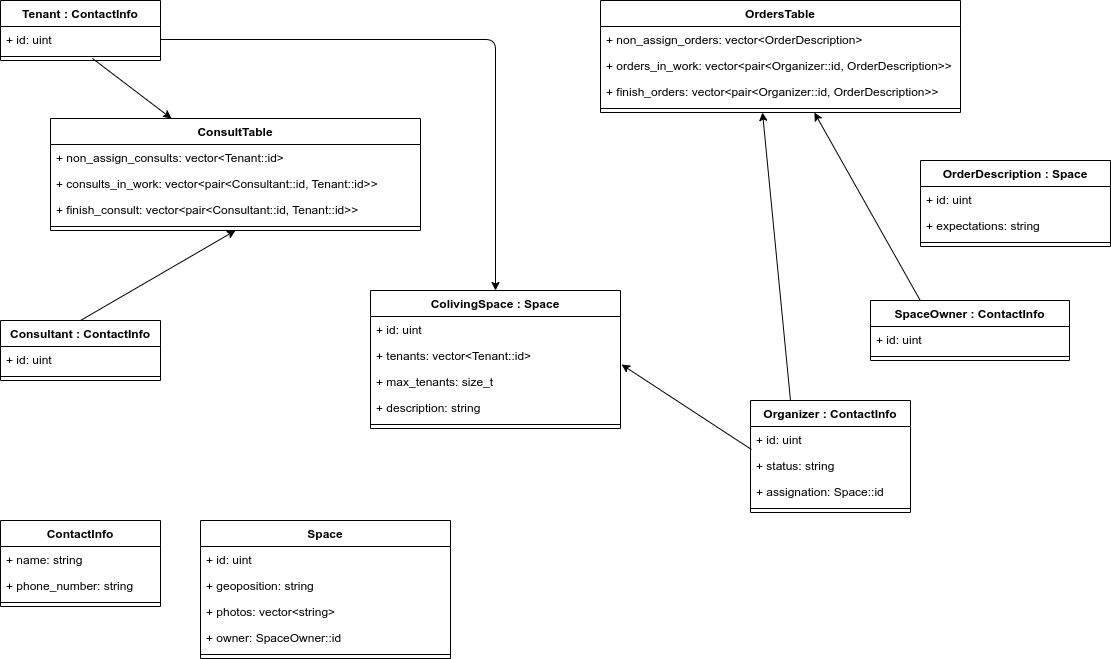

The diagram above was exported from draw.io. Its source (the exported page's mxGraphModel, read from the mxfile embedded in the PNG):
<mxGraphModel dx="1662" dy="833" grid="1" gridSize="10" guides="1" tooltips="1" connect="1" arrows="1" fold="1" page="1" pageScale="1" pageWidth="827" pageHeight="1169" math="0" shadow="0">
  <root>
    <mxCell id="0" />
    <mxCell id="1" parent="0" />
    <mxCell id="k4PQYWgMLwnz0y-wBt3e-15" value="Consultant : ContactInfo" style="swimlane;fontStyle=1;align=center;verticalAlign=top;childLayout=stackLayout;horizontal=1;startSize=26;horizontalStack=0;resizeParent=1;resizeParentMax=0;resizeLast=0;collapsible=1;marginBottom=0;" parent="1" vertex="1">
      <mxGeometry y="320" width="160" height="60" as="geometry" />
    </mxCell>
    <mxCell id="8euEJXck2DgzRu9Ly59U-22" value="+ id: uint" style="text;strokeColor=none;fillColor=none;align=left;verticalAlign=top;spacingLeft=4;spacingRight=4;overflow=hidden;rotatable=0;points=[[0,0.5],[1,0.5]];portConstraint=eastwest;" parent="k4PQYWgMLwnz0y-wBt3e-15" vertex="1">
      <mxGeometry y="26" width="160" height="26" as="geometry" />
    </mxCell>
    <mxCell id="k4PQYWgMLwnz0y-wBt3e-17" value="" style="line;strokeWidth=1;fillColor=none;align=left;verticalAlign=middle;spacingTop=-1;spacingLeft=3;spacingRight=3;rotatable=0;labelPosition=right;points=[];portConstraint=eastwest;" parent="k4PQYWgMLwnz0y-wBt3e-15" vertex="1">
      <mxGeometry y="52" width="160" height="8" as="geometry" />
    </mxCell>
    <mxCell id="8euEJXck2DgzRu9Ly59U-27" value="ContactInfo" style="swimlane;fontStyle=1;align=center;verticalAlign=top;childLayout=stackLayout;horizontal=1;startSize=26;horizontalStack=0;resizeParent=1;resizeParentMax=0;resizeLast=0;collapsible=1;marginBottom=0;" parent="1" vertex="1">
      <mxGeometry y="520" width="160" height="86" as="geometry" />
    </mxCell>
    <mxCell id="8euEJXck2DgzRu9Ly59U-29" value="+ name: string" style="text;strokeColor=none;fillColor=none;align=left;verticalAlign=top;spacingLeft=4;spacingRight=4;overflow=hidden;rotatable=0;points=[[0,0.5],[1,0.5]];portConstraint=eastwest;" parent="8euEJXck2DgzRu9Ly59U-27" vertex="1">
      <mxGeometry y="26" width="160" height="26" as="geometry" />
    </mxCell>
    <mxCell id="8euEJXck2DgzRu9Ly59U-33" value="+ phone_number: string" style="text;strokeColor=none;fillColor=none;align=left;verticalAlign=top;spacingLeft=4;spacingRight=4;overflow=hidden;rotatable=0;points=[[0,0.5],[1,0.5]];portConstraint=eastwest;" parent="8euEJXck2DgzRu9Ly59U-27" vertex="1">
      <mxGeometry y="52" width="160" height="26" as="geometry" />
    </mxCell>
    <mxCell id="8euEJXck2DgzRu9Ly59U-31" value="" style="line;strokeWidth=1;fillColor=none;align=left;verticalAlign=middle;spacingTop=-1;spacingLeft=3;spacingRight=3;rotatable=0;labelPosition=right;points=[];portConstraint=eastwest;" parent="8euEJXck2DgzRu9Ly59U-27" vertex="1">
      <mxGeometry y="78" width="160" height="8" as="geometry" />
    </mxCell>
    <mxCell id="8euEJXck2DgzRu9Ly59U-1" value="Tenant : ContactInfo" style="swimlane;fontStyle=1;align=center;verticalAlign=top;childLayout=stackLayout;horizontal=1;startSize=26;horizontalStack=0;resizeParent=1;resizeParentMax=0;resizeLast=0;collapsible=1;marginBottom=0;" parent="1" vertex="1">
      <mxGeometry width="160" height="60" as="geometry" />
    </mxCell>
    <mxCell id="8euEJXck2DgzRu9Ly59U-21" value="+ id: uint" style="text;strokeColor=none;fillColor=none;align=left;verticalAlign=top;spacingLeft=4;spacingRight=4;overflow=hidden;rotatable=0;points=[[0,0.5],[1,0.5]];portConstraint=eastwest;" parent="8euEJXck2DgzRu9Ly59U-1" vertex="1">
      <mxGeometry y="26" width="160" height="26" as="geometry" />
    </mxCell>
    <mxCell id="8euEJXck2DgzRu9Ly59U-3" value="" style="line;strokeWidth=1;fillColor=none;align=left;verticalAlign=middle;spacingTop=-1;spacingLeft=3;spacingRight=3;rotatable=0;labelPosition=right;points=[];portConstraint=eastwest;" parent="8euEJXck2DgzRu9Ly59U-1" vertex="1">
      <mxGeometry y="52" width="160" height="8" as="geometry" />
    </mxCell>
    <mxCell id="8euEJXck2DgzRu9Ly59U-35" value="Space" style="swimlane;fontStyle=1;align=center;verticalAlign=top;childLayout=stackLayout;horizontal=1;startSize=26;horizontalStack=0;resizeParent=1;resizeParentMax=0;resizeLast=0;collapsible=1;marginBottom=0;" parent="1" vertex="1">
      <mxGeometry x="200" y="520" width="250" height="138" as="geometry" />
    </mxCell>
    <mxCell id="8euEJXck2DgzRu9Ly59U-56" value="+ id: uint" style="text;strokeColor=none;fillColor=none;align=left;verticalAlign=top;spacingLeft=4;spacingRight=4;overflow=hidden;rotatable=0;points=[[0,0.5],[1,0.5]];portConstraint=eastwest;" parent="8euEJXck2DgzRu9Ly59U-35" vertex="1">
      <mxGeometry y="26" width="250" height="26" as="geometry" />
    </mxCell>
    <mxCell id="8euEJXck2DgzRu9Ly59U-36" value="+ geoposition: string" style="text;strokeColor=none;fillColor=none;align=left;verticalAlign=top;spacingLeft=4;spacingRight=4;overflow=hidden;rotatable=0;points=[[0,0.5],[1,0.5]];portConstraint=eastwest;" parent="8euEJXck2DgzRu9Ly59U-35" vertex="1">
      <mxGeometry y="52" width="250" height="26" as="geometry" />
    </mxCell>
    <mxCell id="8euEJXck2DgzRu9Ly59U-40" value="+ photos: vector&lt;string&gt;" style="text;strokeColor=none;fillColor=none;align=left;verticalAlign=top;spacingLeft=4;spacingRight=4;overflow=hidden;rotatable=0;points=[[0,0.5],[1,0.5]];portConstraint=eastwest;" parent="8euEJXck2DgzRu9Ly59U-35" vertex="1">
      <mxGeometry y="78" width="250" height="26" as="geometry" />
    </mxCell>
    <mxCell id="8euEJXck2DgzRu9Ly59U-57" value="+ owner: SpaceOwner::id" style="text;strokeColor=none;fillColor=none;align=left;verticalAlign=top;spacingLeft=4;spacingRight=4;overflow=hidden;rotatable=0;points=[[0,0.5],[1,0.5]];portConstraint=eastwest;" parent="8euEJXck2DgzRu9Ly59U-35" vertex="1">
      <mxGeometry y="104" width="250" height="26" as="geometry" />
    </mxCell>
    <mxCell id="8euEJXck2DgzRu9Ly59U-37" value="" style="line;strokeWidth=1;fillColor=none;align=left;verticalAlign=middle;spacingTop=-1;spacingLeft=3;spacingRight=3;rotatable=0;labelPosition=right;points=[];portConstraint=eastwest;" parent="8euEJXck2DgzRu9Ly59U-35" vertex="1">
      <mxGeometry y="130" width="250" height="8" as="geometry" />
    </mxCell>
    <mxCell id="8euEJXck2DgzRu9Ly59U-9" value="OrdersTable" style="swimlane;fontStyle=1;align=center;verticalAlign=top;childLayout=stackLayout;horizontal=1;startSize=26;horizontalStack=0;resizeParent=1;resizeParentMax=0;resizeLast=0;collapsible=1;marginBottom=0;" parent="1" vertex="1">
      <mxGeometry x="600" width="360" height="112" as="geometry" />
    </mxCell>
    <mxCell id="8euEJXck2DgzRu9Ly59U-50" value="+ non_assign_orders: vector&lt;OrderDescription&gt;" style="text;strokeColor=none;fillColor=none;align=left;verticalAlign=top;spacingLeft=4;spacingRight=4;overflow=hidden;rotatable=0;points=[[0,0.5],[1,0.5]];portConstraint=eastwest;" parent="8euEJXck2DgzRu9Ly59U-9" vertex="1">
      <mxGeometry y="26" width="360" height="26" as="geometry" />
    </mxCell>
    <mxCell id="8euEJXck2DgzRu9Ly59U-10" value="+ orders_in_work: vector&lt;pair&lt;Organizer::id, OrderDescription&gt;&gt;" style="text;strokeColor=none;fillColor=none;align=left;verticalAlign=top;spacingLeft=4;spacingRight=4;overflow=hidden;rotatable=0;points=[[0,0.5],[1,0.5]];portConstraint=eastwest;" parent="8euEJXck2DgzRu9Ly59U-9" vertex="1">
      <mxGeometry y="52" width="360" height="26" as="geometry" />
    </mxCell>
    <mxCell id="8euEJXck2DgzRu9Ly59U-51" value="+ finish_orders: vector&lt;pair&lt;Organizer::id, OrderDescription&gt;&gt;" style="text;strokeColor=none;fillColor=none;align=left;verticalAlign=top;spacingLeft=4;spacingRight=4;overflow=hidden;rotatable=0;points=[[0,0.5],[1,0.5]];portConstraint=eastwest;" parent="8euEJXck2DgzRu9Ly59U-9" vertex="1">
      <mxGeometry y="78" width="360" height="26" as="geometry" />
    </mxCell>
    <mxCell id="8euEJXck2DgzRu9Ly59U-11" value="" style="line;strokeWidth=1;fillColor=none;align=left;verticalAlign=middle;spacingTop=-1;spacingLeft=3;spacingRight=3;rotatable=0;labelPosition=right;points=[];portConstraint=eastwest;" parent="8euEJXck2DgzRu9Ly59U-9" vertex="1">
      <mxGeometry y="104" width="360" height="8" as="geometry" />
    </mxCell>
    <mxCell id="8euEJXck2DgzRu9Ly59U-5" value="OrderDescription : Space" style="swimlane;fontStyle=1;align=center;verticalAlign=top;childLayout=stackLayout;horizontal=1;startSize=26;horizontalStack=0;resizeParent=1;resizeParentMax=0;resizeLast=0;collapsible=1;marginBottom=0;" parent="1" vertex="1">
      <mxGeometry x="920" y="160" width="190" height="86" as="geometry">
        <mxRectangle x="667" width="140" height="26" as="alternateBounds" />
      </mxGeometry>
    </mxCell>
    <mxCell id="8euEJXck2DgzRu9Ly59U-17" value="+ id: uint" style="text;strokeColor=none;fillColor=none;align=left;verticalAlign=top;spacingLeft=4;spacingRight=4;overflow=hidden;rotatable=0;points=[[0,0.5],[1,0.5]];portConstraint=eastwest;" parent="8euEJXck2DgzRu9Ly59U-5" vertex="1">
      <mxGeometry y="26" width="190" height="26" as="geometry" />
    </mxCell>
    <mxCell id="8euEJXck2DgzRu9Ly59U-19" value="+ expectations: string" style="text;strokeColor=none;fillColor=none;align=left;verticalAlign=top;spacingLeft=4;spacingRight=4;overflow=hidden;rotatable=0;points=[[0,0.5],[1,0.5]];portConstraint=eastwest;" parent="8euEJXck2DgzRu9Ly59U-5" vertex="1">
      <mxGeometry y="52" width="190" height="26" as="geometry" />
    </mxCell>
    <mxCell id="8euEJXck2DgzRu9Ly59U-7" value="" style="line;strokeWidth=1;fillColor=none;align=left;verticalAlign=middle;spacingTop=-1;spacingLeft=3;spacingRight=3;rotatable=0;labelPosition=right;points=[];portConstraint=eastwest;" parent="8euEJXck2DgzRu9Ly59U-5" vertex="1">
      <mxGeometry y="78" width="190" height="8" as="geometry" />
    </mxCell>
    <mxCell id="8euEJXck2DgzRu9Ly59U-43" value="ColivingSpace : Space" style="swimlane;fontStyle=1;align=center;verticalAlign=top;childLayout=stackLayout;horizontal=1;startSize=26;horizontalStack=0;resizeParent=1;resizeParentMax=0;resizeLast=0;collapsible=1;marginBottom=0;" parent="1" vertex="1">
      <mxGeometry x="370" y="290" width="250" height="138" as="geometry" />
    </mxCell>
    <mxCell id="8euEJXck2DgzRu9Ly59U-44" value="+ id: uint" style="text;strokeColor=none;fillColor=none;align=left;verticalAlign=top;spacingLeft=4;spacingRight=4;overflow=hidden;rotatable=0;points=[[0,0.5],[1,0.5]];portConstraint=eastwest;" parent="8euEJXck2DgzRu9Ly59U-43" vertex="1">
      <mxGeometry y="26" width="250" height="26" as="geometry" />
    </mxCell>
    <mxCell id="8euEJXck2DgzRu9Ly59U-55" value="+ tenants: vector&lt;Tenant::id&gt;" style="text;strokeColor=none;fillColor=none;align=left;verticalAlign=top;spacingLeft=4;spacingRight=4;overflow=hidden;rotatable=0;points=[[0,0.5],[1,0.5]];portConstraint=eastwest;" parent="8euEJXck2DgzRu9Ly59U-43" vertex="1">
      <mxGeometry y="52" width="250" height="26" as="geometry" />
    </mxCell>
    <mxCell id="8euEJXck2DgzRu9Ly59U-58" value="+ max_tenants: size_t" style="text;strokeColor=none;fillColor=none;align=left;verticalAlign=top;spacingLeft=4;spacingRight=4;overflow=hidden;rotatable=0;points=[[0,0.5],[1,0.5]];portConstraint=eastwest;" parent="8euEJXck2DgzRu9Ly59U-43" vertex="1">
      <mxGeometry y="78" width="250" height="26" as="geometry" />
    </mxCell>
    <mxCell id="8euEJXck2DgzRu9Ly59U-45" value="+ description: string" style="text;strokeColor=none;fillColor=none;align=left;verticalAlign=top;spacingLeft=4;spacingRight=4;overflow=hidden;rotatable=0;points=[[0,0.5],[1,0.5]];portConstraint=eastwest;" parent="8euEJXck2DgzRu9Ly59U-43" vertex="1">
      <mxGeometry y="104" width="250" height="26" as="geometry" />
    </mxCell>
    <mxCell id="8euEJXck2DgzRu9Ly59U-46" value="" style="line;strokeWidth=1;fillColor=none;align=left;verticalAlign=middle;spacingTop=-1;spacingLeft=3;spacingRight=3;rotatable=0;labelPosition=right;points=[];portConstraint=eastwest;" parent="8euEJXck2DgzRu9Ly59U-43" vertex="1">
      <mxGeometry y="130" width="250" height="8" as="geometry" />
    </mxCell>
    <mxCell id="k4PQYWgMLwnz0y-wBt3e-11" value="SpaceOwner : ContactInfo" style="swimlane;fontStyle=1;align=center;verticalAlign=top;childLayout=stackLayout;horizontal=1;startSize=26;horizontalStack=0;resizeParent=1;resizeParentMax=0;resizeLast=0;collapsible=1;marginBottom=0;" parent="1" vertex="1">
      <mxGeometry x="870" y="300" width="199" height="60" as="geometry" />
    </mxCell>
    <mxCell id="8euEJXck2DgzRu9Ly59U-20" value="+ id: uint" style="text;strokeColor=none;fillColor=none;align=left;verticalAlign=top;spacingLeft=4;spacingRight=4;overflow=hidden;rotatable=0;points=[[0,0.5],[1,0.5]];portConstraint=eastwest;" parent="k4PQYWgMLwnz0y-wBt3e-11" vertex="1">
      <mxGeometry y="26" width="199" height="26" as="geometry" />
    </mxCell>
    <mxCell id="k4PQYWgMLwnz0y-wBt3e-13" value="" style="line;strokeWidth=1;fillColor=none;align=left;verticalAlign=middle;spacingTop=-1;spacingLeft=3;spacingRight=3;rotatable=0;labelPosition=right;points=[];portConstraint=eastwest;" parent="k4PQYWgMLwnz0y-wBt3e-11" vertex="1">
      <mxGeometry y="52" width="199" height="8" as="geometry" />
    </mxCell>
    <mxCell id="k4PQYWgMLwnz0y-wBt3e-1" value="Organizer : ContactInfo" style="swimlane;fontStyle=1;align=center;verticalAlign=top;childLayout=stackLayout;horizontal=1;startSize=26;horizontalStack=0;resizeParent=1;resizeParentMax=0;resizeLast=0;collapsible=1;marginBottom=0;" parent="1" vertex="1">
      <mxGeometry x="750" y="400" width="160" height="112" as="geometry" />
    </mxCell>
    <mxCell id="8euEJXck2DgzRu9Ly59U-23" value="+ id: uint" style="text;strokeColor=none;fillColor=none;align=left;verticalAlign=top;spacingLeft=4;spacingRight=4;overflow=hidden;rotatable=0;points=[[0,0.5],[1,0.5]];portConstraint=eastwest;" parent="k4PQYWgMLwnz0y-wBt3e-1" vertex="1">
      <mxGeometry y="26" width="160" height="26" as="geometry" />
    </mxCell>
    <mxCell id="8euEJXck2DgzRu9Ly59U-53" value="+ status: string" style="text;strokeColor=none;fillColor=none;align=left;verticalAlign=top;spacingLeft=4;spacingRight=4;overflow=hidden;rotatable=0;points=[[0,0.5],[1,0.5]];portConstraint=eastwest;" parent="k4PQYWgMLwnz0y-wBt3e-1" vertex="1">
      <mxGeometry y="52" width="160" height="26" as="geometry" />
    </mxCell>
    <mxCell id="8euEJXck2DgzRu9Ly59U-54" value="+ assignation: Space::id" style="text;strokeColor=none;fillColor=none;align=left;verticalAlign=top;spacingLeft=4;spacingRight=4;overflow=hidden;rotatable=0;points=[[0,0.5],[1,0.5]];portConstraint=eastwest;" parent="k4PQYWgMLwnz0y-wBt3e-1" vertex="1">
      <mxGeometry y="78" width="160" height="26" as="geometry" />
    </mxCell>
    <mxCell id="k4PQYWgMLwnz0y-wBt3e-3" value="" style="line;strokeWidth=1;fillColor=none;align=left;verticalAlign=middle;spacingTop=-1;spacingLeft=3;spacingRight=3;rotatable=0;labelPosition=right;points=[];portConstraint=eastwest;" parent="k4PQYWgMLwnz0y-wBt3e-1" vertex="1">
      <mxGeometry y="104" width="160" height="8" as="geometry" />
    </mxCell>
    <mxCell id="rdqt2Z4VhmL1UGjWT7uv-7" value="" style="endArrow=classic;html=1;entryX=0.594;entryY=1;entryDx=0;entryDy=0;entryPerimeter=0;exitX=0.25;exitY=0;exitDx=0;exitDy=0;" edge="1" parent="1" source="k4PQYWgMLwnz0y-wBt3e-11" target="8euEJXck2DgzRu9Ly59U-11">
      <mxGeometry width="50" height="50" relative="1" as="geometry">
        <mxPoint x="800" y="270" as="sourcePoint" />
        <mxPoint x="850" y="220" as="targetPoint" />
      </mxGeometry>
    </mxCell>
    <mxCell id="rdqt2Z4VhmL1UGjWT7uv-8" value="" style="endArrow=classic;html=1;entryX=0.45;entryY=1;entryDx=0;entryDy=0;entryPerimeter=0;exitX=0.25;exitY=0;exitDx=0;exitDy=0;" edge="1" parent="1" source="k4PQYWgMLwnz0y-wBt3e-1" target="8euEJXck2DgzRu9Ly59U-11">
      <mxGeometry width="50" height="50" relative="1" as="geometry">
        <mxPoint x="845.91" y="338" as="sourcePoint" />
        <mxPoint x="740.0000000000001" y="150" as="targetPoint" />
      </mxGeometry>
    </mxCell>
    <mxCell id="rdqt2Z4VhmL1UGjWT7uv-9" value="" style="endArrow=classic;html=1;entryX=1.004;entryY=-0.154;entryDx=0;entryDy=0;entryPerimeter=0;exitX=0.006;exitY=-0.115;exitDx=0;exitDy=0;exitPerimeter=0;" edge="1" parent="1" source="8euEJXck2DgzRu9Ly59U-53" target="8euEJXck2DgzRu9Ly59U-58">
      <mxGeometry width="50" height="50" relative="1" as="geometry">
        <mxPoint x="800" y="450" as="sourcePoint" />
        <mxPoint x="850" y="400" as="targetPoint" />
      </mxGeometry>
    </mxCell>
    <mxCell id="rdqt2Z4VhmL1UGjWT7uv-10" value="" style="endArrow=classic;html=1;exitX=0.575;exitY=0.75;exitDx=0;exitDy=0;exitPerimeter=0;entryX=0.327;entryY=0;entryDx=0;entryDy=0;entryPerimeter=0;" edge="1" parent="1" source="8euEJXck2DgzRu9Ly59U-3" target="8euEJXck2DgzRu9Ly59U-59">
      <mxGeometry width="50" height="50" relative="1" as="geometry">
        <mxPoint x="800" y="450" as="sourcePoint" />
        <mxPoint x="850" y="400" as="targetPoint" />
      </mxGeometry>
    </mxCell>
    <mxCell id="rdqt2Z4VhmL1UGjWT7uv-11" value="" style="endArrow=classic;html=1;entryX=0.5;entryY=1;entryDx=0;entryDy=0;exitX=0.5;exitY=0;exitDx=0;exitDy=0;" edge="1" parent="1" source="k4PQYWgMLwnz0y-wBt3e-15" target="8euEJXck2DgzRu9Ly59U-59">
      <mxGeometry width="50" height="50" relative="1" as="geometry">
        <mxPoint x="80" y="310" as="sourcePoint" />
        <mxPoint x="850" y="400" as="targetPoint" />
      </mxGeometry>
    </mxCell>
    <mxCell id="8euEJXck2DgzRu9Ly59U-59" value="ConsultTable" style="swimlane;fontStyle=1;align=center;verticalAlign=top;childLayout=stackLayout;horizontal=1;startSize=26;horizontalStack=0;resizeParent=1;resizeParentMax=0;resizeLast=0;collapsible=1;marginBottom=0;" parent="1" vertex="1">
      <mxGeometry x="50" y="118" width="370" height="112" as="geometry">
        <mxRectangle x="120" y="118" width="110" height="26" as="alternateBounds" />
      </mxGeometry>
    </mxCell>
    <mxCell id="8euEJXck2DgzRu9Ly59U-60" value="+ non_assign_consults: vector&lt;Tenant::id&gt;" style="text;strokeColor=none;fillColor=none;align=left;verticalAlign=top;spacingLeft=4;spacingRight=4;overflow=hidden;rotatable=0;points=[[0,0.5],[1,0.5]];portConstraint=eastwest;" parent="8euEJXck2DgzRu9Ly59U-59" vertex="1">
      <mxGeometry y="26" width="370" height="26" as="geometry" />
    </mxCell>
    <mxCell id="8euEJXck2DgzRu9Ly59U-61" value="+ consults_in_work: vector&lt;pair&lt;Consultant::id, Tenant::id&gt;&gt;" style="text;strokeColor=none;fillColor=none;align=left;verticalAlign=top;spacingLeft=4;spacingRight=4;overflow=hidden;rotatable=0;points=[[0,0.5],[1,0.5]];portConstraint=eastwest;" parent="8euEJXck2DgzRu9Ly59U-59" vertex="1">
      <mxGeometry y="52" width="370" height="26" as="geometry" />
    </mxCell>
    <mxCell id="8euEJXck2DgzRu9Ly59U-62" value="+ finish_consult: vector&lt;pair&lt;Consultant::id, Tenant::id&gt;&gt;" style="text;strokeColor=none;fillColor=none;align=left;verticalAlign=top;spacingLeft=4;spacingRight=4;overflow=hidden;rotatable=0;points=[[0,0.5],[1,0.5]];portConstraint=eastwest;" parent="8euEJXck2DgzRu9Ly59U-59" vertex="1">
      <mxGeometry y="78" width="370" height="26" as="geometry" />
    </mxCell>
    <mxCell id="8euEJXck2DgzRu9Ly59U-63" value="" style="line;strokeWidth=1;fillColor=none;align=left;verticalAlign=middle;spacingTop=-1;spacingLeft=3;spacingRight=3;rotatable=0;labelPosition=right;points=[];portConstraint=eastwest;" parent="8euEJXck2DgzRu9Ly59U-59" vertex="1">
      <mxGeometry y="104" width="370" height="8" as="geometry" />
    </mxCell>
    <mxCell id="rdqt2Z4VhmL1UGjWT7uv-13" value="" style="endArrow=classic;html=1;entryX=0.5;entryY=0;entryDx=0;entryDy=0;exitX=1;exitY=0.5;exitDx=0;exitDy=0;" edge="1" parent="1" source="8euEJXck2DgzRu9Ly59U-21" target="8euEJXck2DgzRu9Ly59U-43">
      <mxGeometry width="50" height="50" relative="1" as="geometry">
        <mxPoint x="220" y="50" as="sourcePoint" />
        <mxPoint x="850" y="400" as="targetPoint" />
        <Array as="points">
          <mxPoint x="495" y="39" />
        </Array>
      </mxGeometry>
    </mxCell>
  </root>
</mxGraphModel>